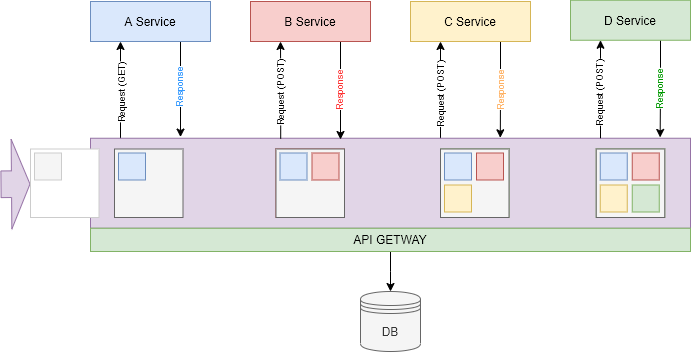

The diagram above was exported from draw.io. Its source (the exported page's mxGraphModel, read from the mxfile embedded in the PNG):
<mxGraphModel dx="1422" dy="846" grid="1" gridSize="10" guides="1" tooltips="1" connect="1" arrows="1" fold="1" page="1" pageScale="1" pageWidth="1654" pageHeight="1169" math="0" shadow="0">
  <root>
    <mxCell id="0" />
    <mxCell id="1" parent="0" />
    <mxCell id="2" style="edgeStyle=orthogonalEdgeStyle;rounded=0;orthogonalLoop=1;jettySize=auto;html=1;entryX=0.25;entryY=1;entryDx=0;entryDy=0;" edge="1" target="17" parent="1">
      <mxGeometry x="321" y="240" as="geometry">
        <mxPoint x="710" y="358" as="sourcePoint" />
      </mxGeometry>
    </mxCell>
    <mxCell id="3" value="&lt;font style=&quot;font-size: 9px&quot;&gt;Request (POST)&lt;/font&gt;" style="edgeLabel;html=1;align=center;verticalAlign=middle;resizable=0;points=[];rotation=-90;" vertex="1" connectable="0" parent="2">
      <mxGeometry x="-0.1308" relative="1" as="geometry">
        <mxPoint x="-1" y="-1" as="offset" />
      </mxGeometry>
    </mxCell>
    <mxCell id="4" style="edgeStyle=orthogonalEdgeStyle;rounded=0;orthogonalLoop=1;jettySize=auto;html=1;entryX=0.25;entryY=1;entryDx=0;entryDy=0;exitX=0.05;exitY=0.018;exitDx=0;exitDy=0;exitPerimeter=0;" edge="1" source="6" target="11" parent="1">
      <mxGeometry relative="1" as="geometry" />
    </mxCell>
    <mxCell id="5" value="&lt;font style=&quot;font-size: 9px&quot;&gt;Request (GET)&lt;/font&gt;" style="edgeLabel;html=1;align=center;verticalAlign=middle;resizable=0;points=[];rotation=-90;" vertex="1" connectable="0" parent="4">
      <mxGeometry x="-0.0912" relative="1" as="geometry">
        <mxPoint y="-1" as="offset" />
      </mxGeometry>
    </mxCell>
    <mxCell id="6" value="" style="rounded=0;whiteSpace=wrap;html=1;fillColor=#e1d5e7;strokeColor=#9673a6;" vertex="1" parent="1">
      <mxGeometry x="360" y="356.75" width="600" height="90" as="geometry" />
    </mxCell>
    <mxCell id="7" style="edgeStyle=orthogonalEdgeStyle;rounded=0;orthogonalLoop=1;jettySize=auto;html=1;exitX=0.317;exitY=0.005;exitDx=0;exitDy=0;entryX=0.25;entryY=1;entryDx=0;entryDy=0;exitPerimeter=0;" edge="1" source="6" target="14" parent="1">
      <mxGeometry x="321" y="240" as="geometry" />
    </mxCell>
    <mxCell id="8" value="&lt;font style=&quot;font-size: 9px&quot;&gt;Request (POST)&lt;/font&gt;" style="edgeLabel;html=1;align=center;verticalAlign=middle;resizable=0;points=[];rotation=-90;" vertex="1" connectable="0" parent="7">
      <mxGeometry x="-0.1228" relative="1" as="geometry">
        <mxPoint x="-1" y="-2" as="offset" />
      </mxGeometry>
    </mxCell>
    <mxCell id="9" style="edgeStyle=orthogonalEdgeStyle;rounded=0;orthogonalLoop=1;jettySize=auto;html=1;entryX=0.15;entryY=-0.013;entryDx=0;entryDy=0;entryPerimeter=0;exitX=0.75;exitY=1;exitDx=0;exitDy=0;" edge="1" source="11" target="6" parent="1">
      <mxGeometry x="321" y="240" as="geometry" />
    </mxCell>
    <mxCell id="10" value="&lt;font style=&quot;font-size: 9px&quot;&gt;Response&lt;/font&gt;" style="edgeLabel;html=1;align=center;verticalAlign=middle;resizable=0;points=[];fontColor=#3399FF;rotation=-90;" vertex="1" connectable="0" parent="9">
      <mxGeometry x="-0.4542" y="-2" relative="1" as="geometry">
        <mxPoint y="21" as="offset" />
      </mxGeometry>
    </mxCell>
    <mxCell id="11" value="A Service" style="rounded=0;whiteSpace=wrap;html=1;fillColor=#dae8fc;strokeColor=#6c8ebf;" vertex="1" parent="1">
      <mxGeometry x="360" y="220" width="120" height="40" as="geometry" />
    </mxCell>
    <mxCell id="12" style="edgeStyle=orthogonalEdgeStyle;rounded=0;orthogonalLoop=1;jettySize=auto;html=1;exitX=0.75;exitY=1;exitDx=0;exitDy=0;" edge="1" source="14" parent="1">
      <mxGeometry x="321" y="240" as="geometry">
        <mxPoint x="610" y="358" as="targetPoint" />
      </mxGeometry>
    </mxCell>
    <mxCell id="13" value="&lt;font style=&quot;font-size: 9px&quot;&gt;Response&lt;/font&gt;" style="edgeLabel;html=1;align=center;verticalAlign=middle;resizable=0;points=[];fontColor=#FF3333;rotation=-90;" vertex="1" connectable="0" parent="12">
      <mxGeometry x="-0.2107" y="1" relative="1" as="geometry">
        <mxPoint x="-3" y="11" as="offset" />
      </mxGeometry>
    </mxCell>
    <mxCell id="14" value="B Service" style="rounded=0;whiteSpace=wrap;html=1;fillColor=#f8cecc;strokeColor=#b85450;" vertex="1" parent="1">
      <mxGeometry x="520" y="220" width="120" height="40" as="geometry" />
    </mxCell>
    <mxCell id="15" style="edgeStyle=orthogonalEdgeStyle;rounded=0;orthogonalLoop=1;jettySize=auto;html=1;entryX=0.683;entryY=-0.005;entryDx=0;entryDy=0;entryPerimeter=0;exitX=0.75;exitY=1;exitDx=0;exitDy=0;" edge="1" source="17" target="6" parent="1">
      <mxGeometry relative="1" as="geometry" />
    </mxCell>
    <mxCell id="16" value="&lt;font style=&quot;font-size: 9px&quot;&gt;Response&lt;/font&gt;" style="edgeLabel;html=1;align=center;verticalAlign=middle;resizable=0;points=[];rotation=-90;fontColor=#FFB366;" vertex="1" connectable="0" parent="15">
      <mxGeometry x="-0.1753" y="1" relative="1" as="geometry">
        <mxPoint x="-2" y="10" as="offset" />
      </mxGeometry>
    </mxCell>
    <mxCell id="17" value="C Service" style="rounded=0;whiteSpace=wrap;html=1;fillColor=#fff2cc;strokeColor=#d6b656;" vertex="1" parent="1">
      <mxGeometry x="680" y="220" width="120" height="40" as="geometry" />
    </mxCell>
    <mxCell id="18" value="" style="group;fillColor=#f8cecc;strokeColor=#b85450;" vertex="1" connectable="0" parent="1">
      <mxGeometry x="545.5" y="367.5" width="68.5" height="68.5" as="geometry" />
    </mxCell>
    <mxCell id="19" value="" style="whiteSpace=wrap;html=1;aspect=fixed;fillColor=#f5f5f5;strokeColor=#666666;fontColor=#333333;" vertex="1" parent="18">
      <mxGeometry width="68.5" height="68.5" as="geometry" />
    </mxCell>
    <mxCell id="20" value="" style="whiteSpace=wrap;html=1;aspect=fixed;fillColor=#dae8fc;strokeColor=#6c8ebf;" vertex="1" parent="18">
      <mxGeometry x="4" y="4" width="27" height="27" as="geometry" />
    </mxCell>
    <mxCell id="21" value="" style="whiteSpace=wrap;html=1;aspect=fixed;fillColor=#f8cecc;strokeColor=#b85450;" vertex="1" parent="18">
      <mxGeometry x="36" y="4" width="27" height="27" as="geometry" />
    </mxCell>
    <mxCell id="22" value="" style="group" vertex="1" connectable="0" parent="1">
      <mxGeometry x="384" y="367.5" width="68.5" height="68.5" as="geometry" />
    </mxCell>
    <mxCell id="23" value="" style="whiteSpace=wrap;html=1;aspect=fixed;fillColor=#f5f5f5;strokeColor=#666666;fontColor=#333333;" vertex="1" parent="22">
      <mxGeometry width="68.5" height="68.5" as="geometry" />
    </mxCell>
    <mxCell id="24" value="" style="whiteSpace=wrap;html=1;aspect=fixed;fillColor=#dae8fc;strokeColor=#6c8ebf;" vertex="1" parent="22">
      <mxGeometry x="4" y="4" width="27" height="27" as="geometry" />
    </mxCell>
    <mxCell id="25" value="" style="group;fillColor=#d5e8d4;strokeColor=#82b366;container=0;" vertex="1" connectable="0" parent="1">
      <mxGeometry x="710" y="367.5" width="68.5" height="68.5" as="geometry" />
    </mxCell>
    <mxCell id="26" style="edgeStyle=orthogonalEdgeStyle;rounded=0;orthogonalLoop=1;jettySize=auto;html=1;" edge="1" source="27" target="28" parent="1">
      <mxGeometry relative="1" as="geometry" />
    </mxCell>
    <mxCell id="27" value="API GETWAY" style="rounded=0;whiteSpace=wrap;html=1;fillColor=#d5e8d4;strokeColor=#82b366;" vertex="1" parent="1">
      <mxGeometry x="360" y="446.75" width="600" height="23.25" as="geometry" />
    </mxCell>
    <mxCell id="28" value="DB" style="shape=datastore;whiteSpace=wrap;html=1;fillColor=#f5f5f5;strokeColor=#666666;fontColor=#333333;" vertex="1" parent="1">
      <mxGeometry x="630" y="510" width="60" height="60" as="geometry" />
    </mxCell>
    <mxCell id="29" value="" style="whiteSpace=wrap;html=1;aspect=fixed;fillColor=#f5f5f5;strokeColor=#666666;fontColor=#333333;" vertex="1" parent="1">
      <mxGeometry x="710" y="367.5" width="68.5" height="68.5" as="geometry" />
    </mxCell>
    <mxCell id="30" value="" style="whiteSpace=wrap;html=1;aspect=fixed;fillColor=#dae8fc;strokeColor=#6c8ebf;" vertex="1" parent="1">
      <mxGeometry x="714" y="371.5" width="27" height="27" as="geometry" />
    </mxCell>
    <mxCell id="31" value="" style="whiteSpace=wrap;html=1;aspect=fixed;fillColor=#f8cecc;strokeColor=#b85450;" vertex="1" parent="1">
      <mxGeometry x="746" y="371.5" width="27" height="27" as="geometry" />
    </mxCell>
    <mxCell id="32" value="" style="whiteSpace=wrap;html=1;aspect=fixed;fillColor=#fff2cc;strokeColor=#d6b656;" vertex="1" parent="1">
      <mxGeometry x="714" y="403.5" width="27" height="27" as="geometry" />
    </mxCell>
    <mxCell id="33" style="edgeStyle=orthogonalEdgeStyle;rounded=0;orthogonalLoop=1;jettySize=auto;html=1;entryX=0.25;entryY=1;entryDx=0;entryDy=0;" edge="1" target="37" parent="1">
      <mxGeometry x="481" y="238.75" as="geometry">
        <mxPoint x="870" y="356.75" as="sourcePoint" />
      </mxGeometry>
    </mxCell>
    <mxCell id="34" value="&lt;font style=&quot;font-size: 9px&quot;&gt;Request (POST)&lt;/font&gt;" style="edgeLabel;html=1;align=center;verticalAlign=middle;resizable=0;points=[];rotation=-90;" vertex="1" connectable="0" parent="33">
      <mxGeometry x="-0.1308" relative="1" as="geometry">
        <mxPoint x="-1" y="-1" as="offset" />
      </mxGeometry>
    </mxCell>
    <mxCell id="35" style="edgeStyle=orthogonalEdgeStyle;rounded=0;orthogonalLoop=1;jettySize=auto;html=1;entryX=0.931;entryY=0.005;entryDx=0;entryDy=0;entryPerimeter=0;exitX=0.75;exitY=1;exitDx=0;exitDy=0;" edge="1" source="37" parent="1">
      <mxGeometry relative="1" as="geometry">
        <mxPoint x="929.6400000000003" y="355.95000000000005" as="targetPoint" />
      </mxGeometry>
    </mxCell>
    <mxCell id="36" value="&lt;font style=&quot;font-size: 9px&quot;&gt;Response&lt;/font&gt;" style="edgeLabel;html=1;align=center;verticalAlign=middle;resizable=0;points=[];fontColor=#009900;rotation=-90;" vertex="1" connectable="0" parent="35">
      <mxGeometry x="-0.1753" y="1" relative="1" as="geometry">
        <mxPoint x="-2" y="10" as="offset" />
      </mxGeometry>
    </mxCell>
    <mxCell id="37" value="D Service" style="rounded=0;whiteSpace=wrap;html=1;fillColor=#d5e8d4;strokeColor=#82b366;" vertex="1" parent="1">
      <mxGeometry x="840" y="218.75" width="120" height="40" as="geometry" />
    </mxCell>
    <mxCell id="38" value="" style="group;fillColor=#d5e8d4;strokeColor=#82b366;container=0;" vertex="1" connectable="0" parent="1">
      <mxGeometry x="865.75" y="367.5" width="68.5" height="68.5" as="geometry" />
    </mxCell>
    <mxCell id="39" value="" style="whiteSpace=wrap;html=1;aspect=fixed;fillColor=#f5f5f5;strokeColor=#666666;fontColor=#333333;" vertex="1" parent="1">
      <mxGeometry x="865.75" y="367.5" width="68.5" height="68.5" as="geometry" />
    </mxCell>
    <mxCell id="40" value="" style="whiteSpace=wrap;html=1;aspect=fixed;fillColor=#dae8fc;strokeColor=#6c8ebf;" vertex="1" parent="1">
      <mxGeometry x="869.75" y="371.5" width="27" height="27" as="geometry" />
    </mxCell>
    <mxCell id="41" value="" style="whiteSpace=wrap;html=1;aspect=fixed;fillColor=#f8cecc;strokeColor=#b85450;" vertex="1" parent="1">
      <mxGeometry x="901.75" y="371.5" width="27" height="27" as="geometry" />
    </mxCell>
    <mxCell id="42" value="" style="whiteSpace=wrap;html=1;aspect=fixed;fillColor=#fff2cc;strokeColor=#d6b656;" vertex="1" parent="1">
      <mxGeometry x="869.75" y="403.5" width="27" height="27" as="geometry" />
    </mxCell>
    <mxCell id="43" value="" style="whiteSpace=wrap;html=1;aspect=fixed;fillColor=#d5e8d4;strokeColor=#82b366;" vertex="1" parent="1">
      <mxGeometry x="901.75" y="403.5" width="27" height="27" as="geometry" />
    </mxCell>
    <mxCell id="44" value="" style="shape=flexArrow;endArrow=classic;html=1;endWidth=62.13333333333334;endSize=5.836;width=26.666666666666664;fillColor=#e1d5e7;strokeColor=#9673a6;" edge="1" parent="1">
      <mxGeometry x="270" y="240" width="50" height="50" as="geometry">
        <mxPoint x="270" y="402.78999999999996" as="sourcePoint" />
        <mxPoint x="300" y="402.54999999999995" as="targetPoint" />
      </mxGeometry>
    </mxCell>
    <mxCell id="45" value="" style="whiteSpace=wrap;html=1;aspect=fixed;strokeColor=#CCCCCC;" vertex="1" parent="1">
      <mxGeometry x="300" y="367.5" width="68.5" height="68.5" as="geometry" />
    </mxCell>
    <mxCell id="46" value="" style="whiteSpace=wrap;html=1;aspect=fixed;fillColor=#f5f5f5;fontColor=#333333;strokeColor=#CCCCCC;" vertex="1" parent="1">
      <mxGeometry x="304" y="371.5" width="27" height="27" as="geometry" />
    </mxCell>
  </root>
</mxGraphModel>